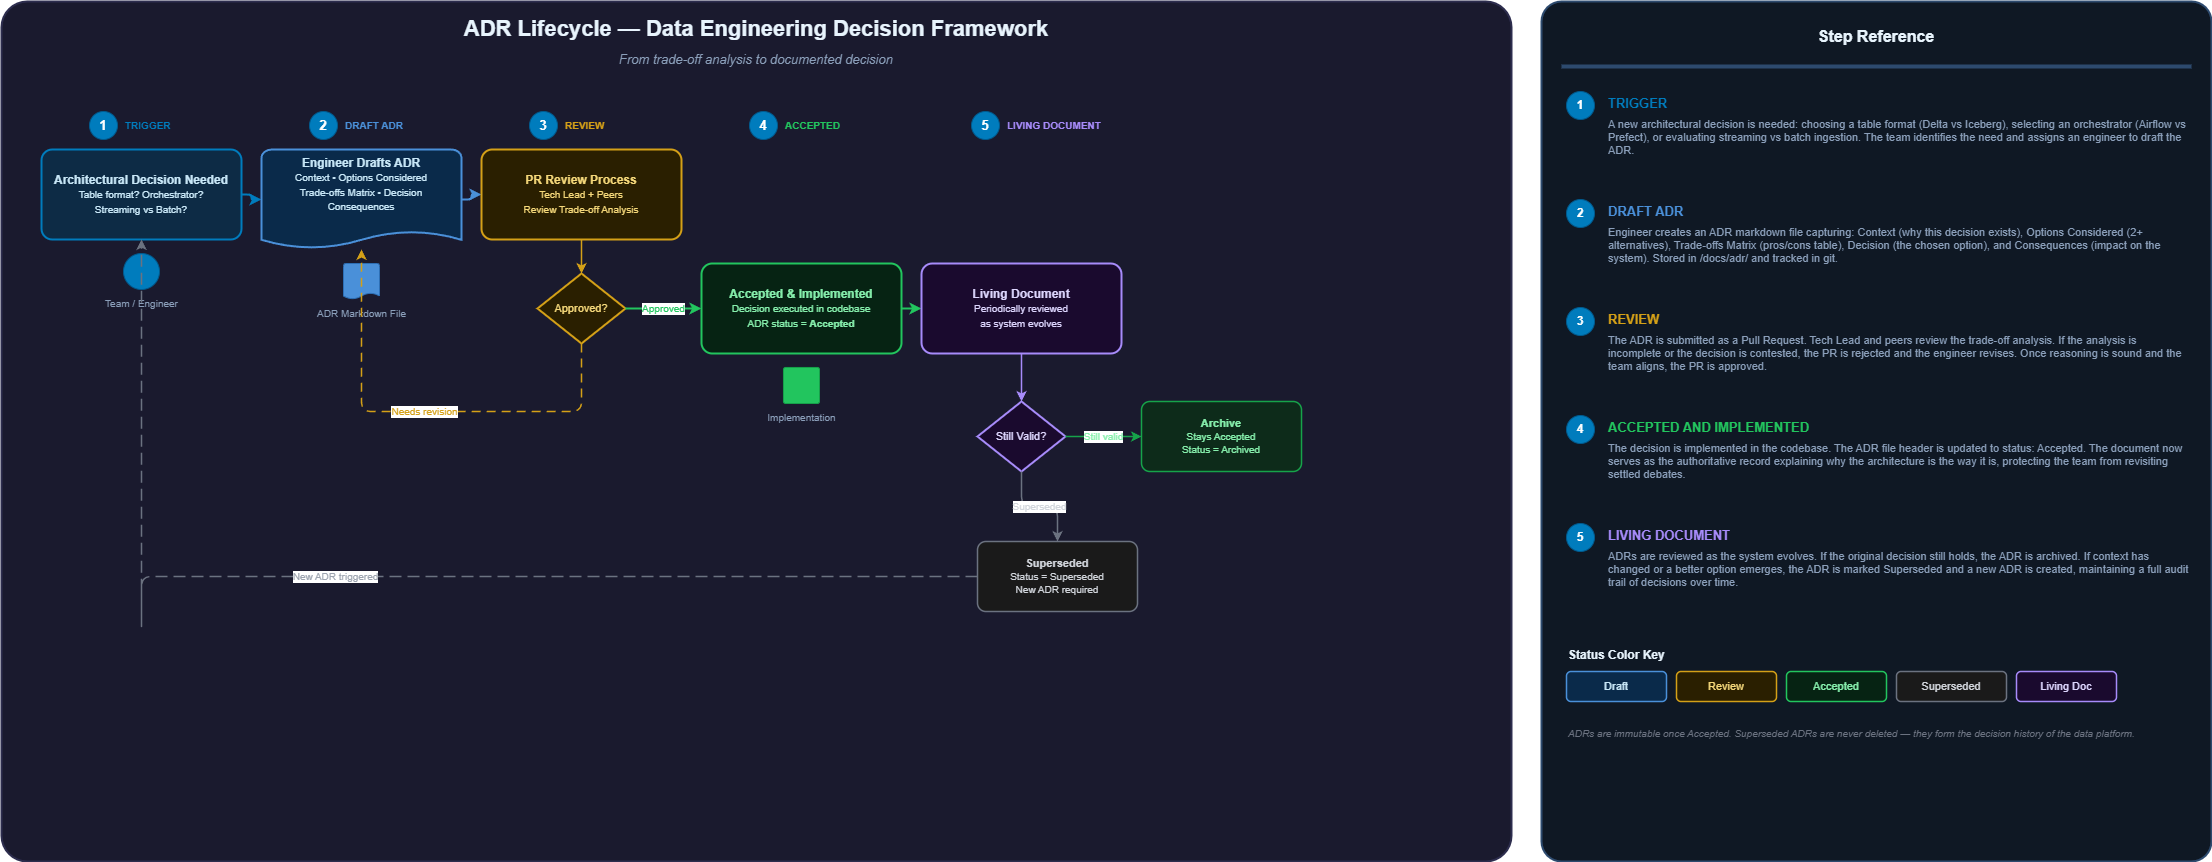

The diagram above was exported from draw.io. Its source (the exported page's mxGraphModel, read from the mxfile embedded in the PNG):
<mxGraphModel dx="786" dy="126" grid="0" gridSize="10" guides="1" tooltips="1" connect="1" arrows="1" fold="1" page="1" pageScale="1" pageWidth="2250" pageHeight="900" math="0" shadow="0">
  <root>
    <mxCell id="0" />
    <mxCell id="1" parent="0" />
    <mxCell id="bg-panel" value="" style="rounded=1;whiteSpace=wrap;html=1;fillColor=#1a1a2e;strokeColor=#2d2d4e;strokeWidth=2;arcSize=3;" parent="1" vertex="1">
      <mxGeometry x="20" y="20" width="1510" height="860" as="geometry" />
    </mxCell>
    <mxCell id="title-main" value="ADR Lifecycle &amp;mdash; Data Engineering Decision Framework" style="text;html=1;strokeColor=none;fillColor=none;align=center;verticalAlign=middle;whiteSpace=wrap;rounded=0;fontSize=22;fontStyle=1;fontColor=#E8F4FD;fontFamily=Helvetica;" parent="1" vertex="1">
      <mxGeometry x="20" y="30" width="1510" height="36" as="geometry" />
    </mxCell>
    <mxCell id="title-sub" value="From trade-off analysis to documented decision" style="text;html=1;strokeColor=none;fillColor=none;align=center;verticalAlign=middle;whiteSpace=wrap;rounded=0;fontSize=13;fontStyle=2;fontColor=#8B9FBA;fontFamily=Helvetica;" parent="1" vertex="1">
      <mxGeometry x="20" y="66" width="1510" height="24" as="geometry" />
    </mxCell>
    <mxCell id="badge-step1" value="1" style="ellipse;whiteSpace=wrap;html=1;fillColor=#007CBD;strokeColor=#005a8e;fontColor=#FFFFFF;fontSize=13;fontStyle=1;fontFamily=Helvetica;" parent="1" vertex="1">
      <mxGeometry x="108" y="130" width="28" height="28" as="geometry" />
    </mxCell>
    <mxCell id="label-step1" value="TRIGGER" style="text;html=1;strokeColor=none;fillColor=none;align=left;verticalAlign=middle;whiteSpace=wrap;rounded=0;fontSize=10;fontStyle=1;fontColor=#007CBD;fontFamily=Helvetica;" parent="1" vertex="1">
      <mxGeometry x="142" y="130" width="80" height="28" as="geometry" />
    </mxCell>
    <mxCell id="node-trigger" value="&lt;b&gt;Architectural Decision Needed&lt;/b&gt;&lt;br/&gt;&lt;font style=&quot;font-size:10px;&quot;&gt;Table format? Orchestrator?&lt;br/&gt;Streaming vs Batch?&lt;/font&gt;" style="rounded=1;whiteSpace=wrap;html=1;fillColor=#0d2b45;strokeColor=#007CBD;strokeWidth=2;fontColor=#C9E8F8;fontSize=12;fontFamily=Helvetica;arcSize=12;verticalAlign=middle;align=center;" parent="1" vertex="1">
      <mxGeometry x="60" y="168" width="200" height="90" as="geometry" />
    </mxCell>
    <mxCell id="icon-trigger" value="" style="shape=mxgraph.flowchart.start_2;fillColor=#007CBD;strokeColor=#005a8e;" parent="1" vertex="1">
      <mxGeometry x="142" y="272" width="36" height="36" as="geometry" />
    </mxCell>
    <mxCell id="icon-trigger-label" value="Team / Engineer" style="text;html=1;strokeColor=none;fillColor=none;align=center;verticalAlign=middle;fontSize=10;fontColor=#8B9FBA;fontFamily=Helvetica;" parent="1" vertex="1">
      <mxGeometry x="100" y="312" width="120" height="20" as="geometry" />
    </mxCell>
    <mxCell id="arrow-1-to-2" value="" style="edgeStyle=orthogonalEdgeStyle;html=1;strokeColor=#007CBD;strokeWidth=2;fillColor=#007CBD;exitX=1;exitY=0.5;exitDx=0;exitDy=0;entryX=0;entryY=0.5;entryDx=0;entryDy=0;" parent="1" source="node-trigger" target="node-draft" edge="1">
      <mxGeometry relative="1" as="geometry" />
    </mxCell>
    <mxCell id="badge-step2" value="2" style="ellipse;whiteSpace=wrap;html=1;fillColor=#007CBD;strokeColor=#005a8e;fontColor=#FFFFFF;fontSize=13;fontStyle=1;fontFamily=Helvetica;" parent="1" vertex="1">
      <mxGeometry x="328" y="130" width="28" height="28" as="geometry" />
    </mxCell>
    <mxCell id="label-step2" value="DRAFT ADR" style="text;html=1;strokeColor=none;fillColor=none;align=left;verticalAlign=middle;whiteSpace=wrap;rounded=0;fontSize=10;fontStyle=1;fontColor=#4A90D9;fontFamily=Helvetica;" parent="1" vertex="1">
      <mxGeometry x="362" y="130" width="100" height="28" as="geometry" />
    </mxCell>
    <mxCell id="node-draft" value="&lt;b&gt;Engineer Drafts ADR&lt;/b&gt;&lt;br/&gt;&lt;font style=&quot;font-size:10px;&quot;&gt;Context &amp;bull; Options Considered&lt;br/&gt;Trade-offs Matrix &amp;bull; Decision&lt;br/&gt;Consequences&lt;/font&gt;" style="shape=mxgraph.flowchart.document;whiteSpace=wrap;html=1;fillColor=#0a2a4a;strokeColor=#4A90D9;strokeWidth=2;fontColor=#C9E8F8;fontSize=12;fontFamily=Helvetica;verticalAlign=top;align=center;" parent="1" vertex="1">
      <mxGeometry x="280" y="168" width="200" height="100" as="geometry" />
    </mxCell>
    <mxCell id="icon-draft" value="" style="shape=mxgraph.flowchart.document;fillColor=#4A90D9;strokeColor=#2d6fb5;" parent="1" vertex="1">
      <mxGeometry x="362" y="282" width="36" height="36" as="geometry" />
    </mxCell>
    <mxCell id="icon-draft-label" value="ADR Markdown File" style="text;html=1;strokeColor=none;fillColor=none;align=center;verticalAlign=middle;fontSize=10;fontColor=#8B9FBA;fontFamily=Helvetica;" parent="1" vertex="1">
      <mxGeometry x="320" y="322" width="120" height="20" as="geometry" />
    </mxCell>
    <mxCell id="arrow-2-to-3" value="" style="edgeStyle=orthogonalEdgeStyle;html=1;strokeColor=#4A90D9;strokeWidth=2;fillColor=#4A90D9;exitX=1;exitY=0.5;exitDx=0;exitDy=0;entryX=0;entryY=0.5;entryDx=0;entryDy=0;" parent="1" source="node-draft" target="node-review" edge="1">
      <mxGeometry relative="1" as="geometry" />
    </mxCell>
    <mxCell id="badge-step3" value="3" style="ellipse;whiteSpace=wrap;html=1;fillColor=#007CBD;strokeColor=#005a8e;fontColor=#FFFFFF;fontSize=13;fontStyle=1;fontFamily=Helvetica;" parent="1" vertex="1">
      <mxGeometry x="548" y="130" width="28" height="28" as="geometry" />
    </mxCell>
    <mxCell id="label-step3" value="REVIEW" style="text;html=1;strokeColor=none;fillColor=none;align=left;verticalAlign=middle;whiteSpace=wrap;rounded=0;fontSize=10;fontStyle=1;fontColor=#D4A017;fontFamily=Helvetica;" parent="1" vertex="1">
      <mxGeometry x="582" y="130" width="80" height="28" as="geometry" />
    </mxCell>
    <mxCell id="node-review" value="&lt;b&gt;PR Review Process&lt;/b&gt;&lt;br/&gt;&lt;font style=&quot;font-size:10px;&quot;&gt;Tech Lead + Peers&lt;br/&gt;Review Trade-off Analysis&lt;/font&gt;" style="rounded=1;whiteSpace=wrap;html=1;fillColor=#2a1f00;strokeColor=#D4A017;strokeWidth=2;fontColor=#F5D87A;fontSize=12;fontFamily=Helvetica;arcSize=12;verticalAlign=middle;align=center;" parent="1" vertex="1">
      <mxGeometry x="500" y="168" width="200" height="90" as="geometry" />
    </mxCell>
    <mxCell id="diamond-review" value="Approved?" style="rhombus;whiteSpace=wrap;html=1;fillColor=#2a1f00;strokeColor=#D4A017;strokeWidth=2;fontColor=#F5D87A;fontSize=11;fontFamily=Helvetica;verticalAlign=middle;align=center;" parent="1" vertex="1">
      <mxGeometry x="556" y="292" width="88" height="70" as="geometry" />
    </mxCell>
    <mxCell id="arrow-review-to-diamond" value="" style="edgeStyle=orthogonalEdgeStyle;html=1;strokeColor=#D4A017;strokeWidth=1.5;exitX=0.5;exitY=1;exitDx=0;exitDy=0;entryX=0.5;entryY=0;entryDx=0;entryDy=0;" parent="1" source="node-review" target="diamond-review" edge="1">
      <mxGeometry relative="1" as="geometry" />
    </mxCell>
    <mxCell id="arrow-revision" value="Needs revision" style="edgeStyle=orthogonalEdgeStyle;html=1;strokeColor=#D4A017;strokeWidth=1.5;fillColor=#D4A017;dashed=1;dashPattern=6 4;fontSize=10;fontColor=#D4A017;fontFamily=Helvetica;exitX=0.5;exitY=1;exitDx=0;exitDy=0;entryX=0.5;entryY=1;entryDx=0;entryDy=0;" parent="1" source="diamond-review" target="node-draft" edge="1">
      <mxGeometry relative="1" as="geometry">
        <Array as="points">
          <mxPoint x="600" y="430" />
          <mxPoint x="380" y="430" />
        </Array>
      </mxGeometry>
    </mxCell>
    <mxCell id="arrow-approved" value="Approved" style="edgeStyle=orthogonalEdgeStyle;html=1;strokeColor=#22C55E;strokeWidth=2;fillColor=#22C55E;exitX=1;exitY=0.5;exitDx=0;exitDy=0;entryX=0;entryY=0.5;entryDx=0;entryDy=0;fontSize=10;fontColor=#22C55E;fontFamily=Helvetica;" parent="1" source="diamond-review" target="node-accepted" edge="1">
      <mxGeometry relative="1" as="geometry" />
    </mxCell>
    <mxCell id="badge-step4" value="4" style="ellipse;whiteSpace=wrap;html=1;fillColor=#007CBD;strokeColor=#005a8e;fontColor=#FFFFFF;fontSize=13;fontStyle=1;fontFamily=Helvetica;" parent="1" vertex="1">
      <mxGeometry x="768" y="130" width="28" height="28" as="geometry" />
    </mxCell>
    <mxCell id="label-step4" value="ACCEPTED" style="text;html=1;strokeColor=none;fillColor=none;align=left;verticalAlign=middle;whiteSpace=wrap;rounded=0;fontSize=10;fontStyle=1;fontColor=#22C55E;fontFamily=Helvetica;" parent="1" vertex="1">
      <mxGeometry x="802" y="130" width="100" height="28" as="geometry" />
    </mxCell>
    <mxCell id="node-accepted" value="&lt;b&gt;Accepted &amp;amp; Implemented&lt;/b&gt;&lt;br/&gt;&lt;font style=&quot;font-size:10px;&quot;&gt;Decision executed in codebase&lt;br/&gt;ADR status = &lt;b&gt;Accepted&lt;/b&gt;&lt;/font&gt;" style="rounded=1;whiteSpace=wrap;html=1;fillColor=#062313;strokeColor=#22C55E;strokeWidth=2;fontColor=#86EFAC;fontSize=12;fontFamily=Helvetica;arcSize=12;verticalAlign=middle;align=center;" parent="1" vertex="1">
      <mxGeometry x="720" y="282" width="200" height="90" as="geometry" />
    </mxCell>
    <mxCell id="icon-accepted" value="" style="shape=mxgraph.flowchart.process;fillColor=#22C55E;strokeColor=#16a34a;" parent="1" vertex="1">
      <mxGeometry x="802" y="386" width="36" height="36" as="geometry" />
    </mxCell>
    <mxCell id="icon-accepted-label" value="Implementation" style="text;html=1;strokeColor=none;fillColor=none;align=center;verticalAlign=middle;fontSize=10;fontColor=#8B9FBA;fontFamily=Helvetica;" parent="1" vertex="1">
      <mxGeometry x="760" y="426" width="120" height="20" as="geometry" />
    </mxCell>
    <mxCell id="arrow-4-to-5" value="" style="edgeStyle=orthogonalEdgeStyle;html=1;strokeColor=#22C55E;strokeWidth=2;fillColor=#22C55E;exitX=1;exitY=0.5;exitDx=0;exitDy=0;entryX=0;entryY=0.5;entryDx=0;entryDy=0;" parent="1" source="node-accepted" target="node-living" edge="1">
      <mxGeometry relative="1" as="geometry" />
    </mxCell>
    <mxCell id="badge-step5" value="5" style="ellipse;whiteSpace=wrap;html=1;fillColor=#007CBD;strokeColor=#005a8e;fontColor=#FFFFFF;fontSize=13;fontStyle=1;fontFamily=Helvetica;" parent="1" vertex="1">
      <mxGeometry x="990" y="130" width="28" height="28" as="geometry" />
    </mxCell>
    <mxCell id="label-step5" value="LIVING DOCUMENT" style="text;html=1;strokeColor=none;fillColor=none;align=left;verticalAlign=middle;whiteSpace=wrap;rounded=0;fontSize=10;fontStyle=1;fontColor=#A78BFA;fontFamily=Helvetica;" parent="1" vertex="1">
      <mxGeometry x="1024" y="130" width="150" height="28" as="geometry" />
    </mxCell>
    <mxCell id="node-living" value="&lt;b&gt;Living Document&lt;/b&gt;&lt;br/&gt;&lt;font style=&quot;font-size:10px;&quot;&gt;Periodically reviewed&lt;br/&gt;as system evolves&lt;/font&gt;" style="rounded=1;whiteSpace=wrap;html=1;fillColor=#1a0a2e;strokeColor=#A78BFA;strokeWidth=2;fontColor=#DDD6FE;fontSize=12;fontFamily=Helvetica;arcSize=12;verticalAlign=middle;align=center;" parent="1" vertex="1">
      <mxGeometry x="940" y="282" width="200" height="90" as="geometry" />
    </mxCell>
    <mxCell id="diamond-living" value="Still Valid?" style="rhombus;whiteSpace=wrap;html=1;fillColor=#1a0a2e;strokeColor=#A78BFA;strokeWidth=2;fontColor=#DDD6FE;fontSize=11;fontFamily=Helvetica;verticalAlign=middle;align=center;" parent="1" vertex="1">
      <mxGeometry x="996" y="420" width="88" height="70" as="geometry" />
    </mxCell>
    <mxCell id="arrow-living-to-diamond" value="" style="edgeStyle=orthogonalEdgeStyle;html=1;strokeColor=#A78BFA;strokeWidth=1.5;exitX=0.5;exitY=1;exitDx=0;exitDy=0;entryX=0.5;entryY=0;entryDx=0;entryDy=0;" parent="1" source="node-living" target="diamond-living" edge="1">
      <mxGeometry relative="1" as="geometry" />
    </mxCell>
    <mxCell id="node-archive" value="&lt;b&gt;Archive&lt;/b&gt;&lt;br/&gt;&lt;font style=&quot;font-size:10px;&quot;&gt;Stays Accepted&lt;br/&gt;Status = Archived&lt;/font&gt;" style="rounded=1;whiteSpace=wrap;html=1;fillColor=#0d2b1a;strokeColor=#16a34a;strokeWidth=1.5;fontColor=#86EFAC;fontSize=11;fontFamily=Helvetica;arcSize=12;" parent="1" vertex="1">
      <mxGeometry x="1160" y="420" width="160" height="70" as="geometry" />
    </mxCell>
    <mxCell id="arrow-valid" value="Still valid" style="edgeStyle=orthogonalEdgeStyle;html=1;strokeColor=#16a34a;strokeWidth=1.5;fillColor=#16a34a;fontSize=10;fontColor=#86EFAC;fontFamily=Helvetica;exitX=1;exitY=0.5;exitDx=0;exitDy=0;entryX=0;entryY=0.5;entryDx=0;entryDy=0;" parent="1" source="diamond-living" target="node-archive" edge="1">
      <mxGeometry relative="1" as="geometry" />
    </mxCell>
    <mxCell id="node-superseded" value="&lt;b&gt;Superseded&lt;/b&gt;&lt;br/&gt;&lt;font style=&quot;font-size:10px;&quot;&gt;Status = Superseded&lt;br/&gt;New ADR required&lt;/font&gt;" style="rounded=1;whiteSpace=wrap;html=1;fillColor=#1a1a1a;strokeColor=#6B7280;strokeWidth=1.5;fontColor=#D1D5DB;fontSize=11;fontFamily=Helvetica;arcSize=12;" parent="1" vertex="1">
      <mxGeometry x="996" y="560" width="160" height="70" as="geometry" />
    </mxCell>
    <mxCell id="arrow-superseded" value="Superseded" style="edgeStyle=orthogonalEdgeStyle;html=1;strokeColor=#6B7280;strokeWidth=1.5;fillColor=#6B7280;fontSize=10;fontColor=#D1D5DB;fontFamily=Helvetica;exitX=0.5;exitY=1;exitDx=0;exitDy=0;entryX=0.5;entryY=0;entryDx=0;entryDy=0;" parent="1" source="diamond-living" target="node-superseded" edge="1">
      <mxGeometry relative="1" as="geometry" />
    </mxCell>
    <mxCell id="arrow-loop-back" value="New ADR triggered" style="edgeStyle=orthogonalEdgeStyle;html=1;strokeColor=#6B7280;strokeWidth=1.5;dashed=1;dashPattern=8 4;fillColor=#6B7280;fontSize=10;fontColor=#9CA3AF;fontFamily=Helvetica;exitX=0;exitY=0.5;exitDx=0;exitDy=0;entryX=0.5;entryY=1;entryDx=0;entryDy=0;" parent="1" source="node-superseded" target="node-trigger" edge="1">
      <mxGeometry relative="1" as="geometry">
        <Array as="points">
          <mxPoint x="160" y="595" />
          <mxPoint x="160" y="650" />
          <mxPoint x="160" y="700" />
        </Array>
      </mxGeometry>
    </mxCell>
    <mxCell id="legend-panel" value="" style="rounded=1;whiteSpace=wrap;html=1;fillColor=#0f1824;strokeColor=#2d4a6e;strokeWidth=2;arcSize=3;" parent="1" vertex="1">
      <mxGeometry x="1560" y="20" width="670" height="860" as="geometry" />
    </mxCell>
    <mxCell id="legend-title" value="Step Reference" style="text;html=1;strokeColor=none;fillColor=none;align=center;verticalAlign=middle;whiteSpace=wrap;rounded=0;fontSize=16;fontStyle=1;fontColor=#E8F4FD;fontFamily=Helvetica;" parent="1" vertex="1">
      <mxGeometry x="1560" y="40" width="670" height="30" as="geometry" />
    </mxCell>
    <mxCell id="legend-divider" value="" style="line;strokeColor=#2d4a6e;fillColor=none;" parent="1" vertex="1">
      <mxGeometry x="1580" y="80" width="630" height="10" as="geometry" />
    </mxCell>
    <mxCell id="legend-badge-1" value="1" style="ellipse;whiteSpace=wrap;html=1;fillColor=#007CBD;strokeColor=#005a8e;fontColor=#FFFFFF;fontSize=12;fontStyle=1;fontFamily=Helvetica;" parent="1" vertex="1">
      <mxGeometry x="1585" y="110" width="28" height="28" as="geometry" />
    </mxCell>
    <mxCell id="legend-title-1" value="TRIGGER" style="text;html=1;strokeColor=none;fillColor=none;align=left;verticalAlign=top;whiteSpace=wrap;rounded=0;fontSize=13;fontStyle=1;fontColor=#007CBD;fontFamily=Helvetica;" parent="1" vertex="1">
      <mxGeometry x="1625" y="108" width="580" height="20" as="geometry" />
    </mxCell>
    <mxCell id="legend-desc-1" value="A new architectural decision is needed: choosing a table format (Delta vs Iceberg), selecting an orchestrator (Airflow vs Prefect), or evaluating streaming vs batch ingestion. The team identifies the need and assigns an engineer to draft the ADR." style="text;html=1;strokeColor=none;fillColor=none;align=left;verticalAlign=top;whiteSpace=wrap;rounded=0;fontSize=11;fontColor=#8B9FBA;fontFamily=Helvetica;" parent="1" vertex="1">
      <mxGeometry x="1625" y="130" width="585" height="70" as="geometry" />
    </mxCell>
    <mxCell id="legend-badge-2" value="2" style="ellipse;whiteSpace=wrap;html=1;fillColor=#007CBD;strokeColor=#005a8e;fontColor=#FFFFFF;fontSize=12;fontStyle=1;fontFamily=Helvetica;" parent="1" vertex="1">
      <mxGeometry x="1585" y="218" width="28" height="28" as="geometry" />
    </mxCell>
    <mxCell id="legend-title-2" value="DRAFT ADR" style="text;html=1;strokeColor=none;fillColor=none;align=left;verticalAlign=top;whiteSpace=wrap;rounded=0;fontSize=13;fontStyle=1;fontColor=#4A90D9;fontFamily=Helvetica;" parent="1" vertex="1">
      <mxGeometry x="1625" y="216" width="580" height="20" as="geometry" />
    </mxCell>
    <mxCell id="legend-desc-2" value="Engineer creates an ADR markdown file capturing: Context (why this decision exists), Options Considered (2+ alternatives), Trade-offs Matrix (pros/cons table), Decision (the chosen option), and Consequences (impact on the system). Stored in /docs/adr/ and tracked in git." style="text;html=1;strokeColor=none;fillColor=none;align=left;verticalAlign=top;whiteSpace=wrap;rounded=0;fontSize=11;fontColor=#8B9FBA;fontFamily=Helvetica;" parent="1" vertex="1">
      <mxGeometry x="1625" y="238" width="585" height="70" as="geometry" />
    </mxCell>
    <mxCell id="legend-badge-3" value="3" style="ellipse;whiteSpace=wrap;html=1;fillColor=#007CBD;strokeColor=#005a8e;fontColor=#FFFFFF;fontSize=12;fontStyle=1;fontFamily=Helvetica;" parent="1" vertex="1">
      <mxGeometry x="1585" y="326" width="28" height="28" as="geometry" />
    </mxCell>
    <mxCell id="legend-title-3" value="REVIEW" style="text;html=1;strokeColor=none;fillColor=none;align=left;verticalAlign=top;whiteSpace=wrap;rounded=0;fontSize=13;fontStyle=1;fontColor=#D4A017;fontFamily=Helvetica;" parent="1" vertex="1">
      <mxGeometry x="1625" y="324" width="580" height="20" as="geometry" />
    </mxCell>
    <mxCell id="legend-desc-3" value="The ADR is submitted as a Pull Request. Tech Lead and peers review the trade-off analysis. If the analysis is incomplete or the decision is contested, the PR is rejected and the engineer revises. Once reasoning is sound and the team aligns, the PR is approved." style="text;html=1;strokeColor=none;fillColor=none;align=left;verticalAlign=top;whiteSpace=wrap;rounded=0;fontSize=11;fontColor=#8B9FBA;fontFamily=Helvetica;" parent="1" vertex="1">
      <mxGeometry x="1625" y="346" width="585" height="70" as="geometry" />
    </mxCell>
    <mxCell id="legend-badge-4" value="4" style="ellipse;whiteSpace=wrap;html=1;fillColor=#007CBD;strokeColor=#005a8e;fontColor=#FFFFFF;fontSize=12;fontStyle=1;fontFamily=Helvetica;" parent="1" vertex="1">
      <mxGeometry x="1585" y="434" width="28" height="28" as="geometry" />
    </mxCell>
    <mxCell id="legend-title-4" value="ACCEPTED AND IMPLEMENTED" style="text;html=1;strokeColor=none;fillColor=none;align=left;verticalAlign=top;whiteSpace=wrap;rounded=0;fontSize=13;fontStyle=1;fontColor=#22C55E;fontFamily=Helvetica;" parent="1" vertex="1">
      <mxGeometry x="1625" y="432" width="580" height="20" as="geometry" />
    </mxCell>
    <mxCell id="legend-desc-4" value="The decision is implemented in the codebase. The ADR file header is updated to status: Accepted. The document now serves as the authoritative record explaining why the architecture is the way it is, protecting the team from revisiting settled debates." style="text;html=1;strokeColor=none;fillColor=none;align=left;verticalAlign=top;whiteSpace=wrap;rounded=0;fontSize=11;fontColor=#8B9FBA;fontFamily=Helvetica;" parent="1" vertex="1">
      <mxGeometry x="1625" y="454" width="585" height="70" as="geometry" />
    </mxCell>
    <mxCell id="legend-badge-5" value="5" style="ellipse;whiteSpace=wrap;html=1;fillColor=#007CBD;strokeColor=#005a8e;fontColor=#FFFFFF;fontSize=12;fontStyle=1;fontFamily=Helvetica;" parent="1" vertex="1">
      <mxGeometry x="1585" y="542" width="28" height="28" as="geometry" />
    </mxCell>
    <mxCell id="legend-title-5" value="LIVING DOCUMENT" style="text;html=1;strokeColor=none;fillColor=none;align=left;verticalAlign=top;whiteSpace=wrap;rounded=0;fontSize=13;fontStyle=1;fontColor=#A78BFA;fontFamily=Helvetica;" parent="1" vertex="1">
      <mxGeometry x="1625" y="540" width="580" height="20" as="geometry" />
    </mxCell>
    <mxCell id="legend-desc-5" value="ADRs are reviewed as the system evolves. If the original decision still holds, the ADR is archived. If context has changed or a better option emerges, the ADR is marked Superseded and a new ADR is created, maintaining a full audit trail of decisions over time." style="text;html=1;strokeColor=none;fillColor=none;align=left;verticalAlign=top;whiteSpace=wrap;rounded=0;fontSize=11;fontColor=#8B9FBA;fontFamily=Helvetica;" parent="1" vertex="1">
      <mxGeometry x="1625" y="562" width="585" height="70" as="geometry" />
    </mxCell>
    <mxCell id="legend-colorkey-title" value="Status Color Key" style="text;html=1;strokeColor=none;fillColor=none;align=left;verticalAlign=top;whiteSpace=wrap;rounded=0;fontSize=12;fontStyle=1;fontColor=#E8F4FD;fontFamily=Helvetica;" parent="1" vertex="1">
      <mxGeometry x="1585" y="660" width="630" height="20" as="geometry" />
    </mxCell>
    <mxCell id="colorkey-draft" value="Draft" style="rounded=1;whiteSpace=wrap;html=1;fillColor=#0a2a4a;strokeColor=#4A90D9;strokeWidth=1.5;fontColor=#C9E8F8;fontSize=11;fontFamily=Helvetica;" parent="1" vertex="1">
      <mxGeometry x="1585" y="690" width="100" height="30" as="geometry" />
    </mxCell>
    <mxCell id="colorkey-review" value="Review" style="rounded=1;whiteSpace=wrap;html=1;fillColor=#2a1f00;strokeColor=#D4A017;strokeWidth=1.5;fontColor=#F5D87A;fontSize=11;fontFamily=Helvetica;" parent="1" vertex="1">
      <mxGeometry x="1695" y="690" width="100" height="30" as="geometry" />
    </mxCell>
    <mxCell id="colorkey-accepted" value="Accepted" style="rounded=1;whiteSpace=wrap;html=1;fillColor=#062313;strokeColor=#22C55E;strokeWidth=1.5;fontColor=#86EFAC;fontSize=11;fontFamily=Helvetica;" parent="1" vertex="1">
      <mxGeometry x="1805" y="690" width="100" height="30" as="geometry" />
    </mxCell>
    <mxCell id="colorkey-superseded" value="Superseded" style="rounded=1;whiteSpace=wrap;html=1;fillColor=#1a1a1a;strokeColor=#6B7280;strokeWidth=1.5;fontColor=#D1D5DB;fontSize=11;fontFamily=Helvetica;" parent="1" vertex="1">
      <mxGeometry x="1915" y="690" width="110" height="30" as="geometry" />
    </mxCell>
    <mxCell id="colorkey-living" value="Living Doc" style="rounded=1;whiteSpace=wrap;html=1;fillColor=#1a0a2e;strokeColor=#A78BFA;strokeWidth=1.5;fontColor=#DDD6FE;fontSize=11;fontFamily=Helvetica;" parent="1" vertex="1">
      <mxGeometry x="2035" y="690" width="100" height="30" as="geometry" />
    </mxCell>
    <mxCell id="legend-footer" value="ADRs are immutable once Accepted. Superseded ADRs are never deleted &amp;mdash; they form the decision history of the data platform." style="text;html=1;strokeColor=none;fillColor=none;align=left;verticalAlign=top;whiteSpace=wrap;rounded=0;fontSize=10;fontColor=#6B7280;fontFamily=Helvetica;fontStyle=2;" parent="1" vertex="1">
      <mxGeometry x="1585" y="740" width="630" height="40" as="geometry" />
    </mxCell>
  </root>
</mxGraphModel>